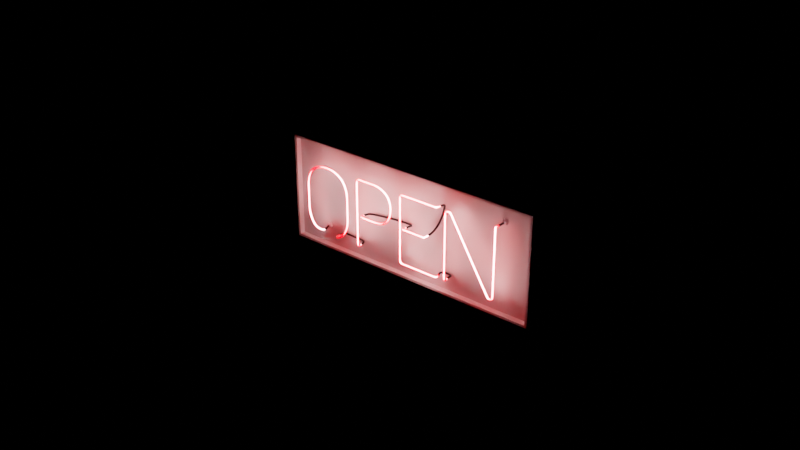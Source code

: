 # Source: NeonSign.blend  (saved by Blender 2.91.10; exported with 4.5.12 LTS)
import bpy
from mathutils import Matrix  # noqa: F401  (used for matrix-valued properties, if any)

bpy.ops.wm.read_factory_settings(use_empty=True)
scene = bpy.context.scene
scene.name = 'Scene'

# ---- collections
col_collection = bpy.data.collections.new('Collection'); scene.collection.children.link(col_collection)

# ---- materials (node trees are filled in below, after node groups)
mat_material = bpy.data.materials.new('Material')

# ---- material node trees
mat_material.use_nodes = True; mat_material.node_tree.nodes.clear()
_N = mat_material.node_tree.nodes; _L = mat_material.node_tree.links
n0 = _N.new('ShaderNodeTexGradient'); n0.name = 'Gradient Texture'; n0.location = (-365, 235)
n1 = _N.new('ShaderNodeMapping'); n1.name = 'Mapping'; n1.location = (-655, 312)
n1.width = 240
n1.inputs[2].default_value = (1.571, 1.571, 0.0)
n2 = _N.new('ShaderNodeTexCoord'); n2.name = 'Texture Coordinate'; n2.location = (-865, 295)
n3 = _N.new('ShaderNodeValToRGB'); n3.name = 'ColorRamp'; n3.location = (-84, 417)
n3.color_ramp.interpolation = 'CONSTANT'
while len(n3.color_ramp.elements) > 1: n3.color_ramp.elements.remove(n3.color_ramp.elements[-1])
n3.color_ramp.elements[0].position = 0.4864; n3.color_ramp.elements[0].color = (1.0, 1.0, 1.0, 1.0)
_e = n3.color_ramp.elements.new(0.4909); _e.color = (0.0, 0.0, 0.0, 1.0)
n4 = _N.new('ShaderNodeBsdfPrincipled'); n4.name = 'Principled BSDF'; n4.location = (221, 365)
n4.distribution = 'GGX'
n4.subsurface_method = 'BURLEY'
n4.inputs[0].default_value = (0.0, 0.0, 0.0, 1.0)
n4.inputs[3].default_value = 1.45
n4.inputs[27].default_value = (0.0, 0.0, 0.0, 1.0)
n4.inputs[28].default_value = 1.0
n5 = _N.new('ShaderNodeLayerWeight'); n5.name = 'Layer Weight'; n5.location = (-69, 798)
n6 = _N.new('ShaderNodeValToRGB'); n6.name = 'ColorRamp.001'; n6.location = (163, 847)
while len(n6.color_ramp.elements) > 1: n6.color_ramp.elements.remove(n6.color_ramp.elements[-1])
n6.color_ramp.elements[0].position = 0.0; n6.color_ramp.elements[0].color = (1.0, 1.0, 1.0, 1.0)
_e = n6.color_ramp.elements.new(0.3455); _e.color = (1.0, 0.0, 0.0005729, 1.0)
n7 = _N.new('ShaderNodeEmission'); n7.name = 'Emission.001'; n7.location = (446, 804)
n7.inputs[1].default_value = 20.0
n8 = _N.new('ShaderNodeOutputMaterial'); n8.name = 'Material Output'; n8.location = (1251, 699)
n9 = _N.new('ShaderNodeMixShader'); n9.name = 'Mix Shader'; n9.location = (917, 477)
n10 = _N.new('ShaderNodeAddShader'); n10.name = 'Add Shader'; n10.location = (697, 612)
n11 = _N.new('ShaderNodeBsdfAnisotropic'); n11.name = 'Glossy BSDF'; n11.location = (435, 623)
n11.distribution = 'GGX'
n11.inputs[1].default_value = 0.0
_L.new(n0.outputs[0], n3.inputs[0])
_L.new(n1.outputs[0], n0.inputs[0])
_L.new(n2.outputs[0], n1.inputs[0])
_L.new(n3.outputs[0], n9.inputs[0])
_L.new(n7.outputs[0], n10.inputs[0])
_L.new(n4.outputs[0], n9.inputs[1])
_L.new(n5.outputs[1], n6.inputs[0])
_L.new(n6.outputs[0], n7.inputs[0])
_L.new(n9.outputs[0], n8.inputs[0])
_L.new(n10.outputs[0], n9.inputs[2])
_L.new(n11.outputs[0], n10.inputs[1])
n8.is_active_output = True

# ---- world
world_world = bpy.data.worlds.new('World'); scene.world = world_world
world_world.use_nodes = True; world_world.node_tree.nodes.clear()
_N = world_world.node_tree.nodes; _L = world_world.node_tree.links
n0 = _N.new('ShaderNodeOutputWorld'); n0.name = 'World Output'; n0.location = (300, 300)
n1 = _N.new('ShaderNodeBackground'); n1.name = 'Background'; n1.location = (10, 300)
n1.inputs[0].default_value = (0.0, 0.0, 0.0, 1.0)
_L.new(n1.outputs[0], n0.inputs[0])
n0.is_active_output = True
world_world.color = (0.05088, 0.05088, 0.05088)
world_world.use_sun_shadow = False
world_world.sun_shadow_jitter_overblur = 0.0

# ---- meshes
me_cube = bpy.data.meshes.new('Cube')
me_cube.from_pydata([(-1.0, -1.0, -1.0), (-1.0, -1.0, 1.0), (-1.0, 1.0, -1.0), (-1.0, 1.0, 1.0), (1.0, -1.0, -1.0), (1.0, -1.0, 1.0), (1.0, 1.0, -1.0), (1.0, 1.0, 1.0)], [], [(0, 1, 3, 2), (2, 3, 7, 6), (6, 7, 5, 4), (4, 5, 1, 0), (2, 6, 4, 0), (7, 3, 1, 5)])
_uv = me_cube.uv_layers.new(name='UVMap')
_uv.uv.foreach_set('vector', [0.375, 0.0, 0.625, 0.0, 0.625, 0.25, 0.375, 0.25, 0.375, 0.25, 0.625, 0.25, 0.625, 0.5, 0.375, 0.5, 0.375, 0.5, 0.625, 0.5, 0.625, 0.75, 0.375, 0.75, 0.375, 0.75, 0.625, 0.75, 0.625, 1.0, 0.375, 1.0, 0.125, 0.5, 0.375, 0.5, 0.375, 0.75, 0.125, 0.75, 0.625, 0.5, 0.875, 0.5, 0.875, 0.75, 0.625, 0.75])
me_cube.use_remesh_fix_poles = True
me_cube.use_remesh_preserve_attributes = False
me_cube.use_mirror_vertex_groups = False
me_cube.update()
me_cylinder = bpy.data.meshes.new('Cylinder')
me_cylinder.from_pydata([(0.0, 1.0, -1.0), (0.0, 1.0, 1.0), (0.1951, 0.9808, -1.0), (0.1951, 0.9808, 1.0), (0.3827, 0.9239, -1.0), (0.3827, 0.9239, 1.0), (0.5556, 0.8315, -1.0), (0.5556, 0.8315, 1.0), (0.7071, 0.7071, -1.0), (0.7071, 0.7071, 1.0), (0.8315, 0.5556, -1.0), (0.8315, 0.5556, 1.0), (0.9239, 0.3827, -1.0), (0.9239, 0.3827, 1.0), (0.9808, 0.1951, -1.0), (0.9808, 0.1951, 1.0), (1.0, 7.55e-08, -1.0), (1.0, 7.55e-08, 1.0), (0.9808, -0.1951, -1.0), (0.9808, -0.1951, 1.0), (0.9239, -0.3827, -1.0), (0.9239, -0.3827, 1.0), (0.8315, -0.5556, -1.0), (0.8315, -0.5556, 1.0), (0.7071, -0.7071, -1.0), (0.7071, -0.7071, 1.0), (0.5556, -0.8315, -1.0), (0.5556, -0.8315, 1.0), (0.3827, -0.9239, -1.0), (0.3827, -0.9239, 1.0), (0.1951, -0.9808, -1.0), (0.1951, -0.9808, 1.0), (-3.258e-07, -1.0, -1.0), (-3.258e-07, -1.0, 1.0), (-0.1951, -0.9808, -1.0), (-0.1951, -0.9808, 1.0), (-0.3827, -0.9239, -1.0), (-0.3827, -0.9239, 1.0), (-0.5556, -0.8315, -1.0), (-0.5556, -0.8315, 1.0), (-0.7071, -0.7071, -1.0), (-0.7071, -0.7071, 1.0), (-0.8315, -0.5556, -1.0), (-0.8315, -0.5556, 1.0), (-0.9239, -0.3827, -1.0), (-0.9239, -0.3827, 1.0), (-0.9808, -0.1951, -1.0), (-0.9808, -0.1951, 1.0), (-1.0, 9.656e-07, -1.0), (-1.0, 9.656e-07, 1.0), (-0.9808, 0.1951, -1.0), (-0.9808, 0.1951, 1.0), (-0.9239, 0.3827, -1.0), (-0.9239, 0.3827, 1.0), (-0.8315, 0.5556, -1.0), (-0.8315, 0.5556, 1.0), (-0.7071, 0.7071, -1.0), (-0.7071, 0.7071, 1.0), (-0.5556, 0.8315, -1.0), (-0.5556, 0.8315, 1.0), (-0.3827, 0.9239, -1.0), (-0.3827, 0.9239, 1.0), (-0.1951, 0.9808, -1.0), (-0.1951, 0.9808, 1.0)], [], [(0, 1, 3, 2), (2, 3, 5, 4), (4, 5, 7, 6), (6, 7, 9, 8), (8, 9, 11, 10), (10, 11, 13, 12), (12, 13, 15, 14), (14, 15, 17, 16), (16, 17, 19, 18), (18, 19, 21, 20), (20, 21, 23, 22), (22, 23, 25, 24), (24, 25, 27, 26), (26, 27, 29, 28), (28, 29, 31, 30), (30, 31, 33, 32), (32, 33, 35, 34), (34, 35, 37, 36), (36, 37, 39, 38), (38, 39, 41, 40), (40, 41, 43, 42), (42, 43, 45, 44), (44, 45, 47, 46), (46, 47, 49, 48), (48, 49, 51, 50), (50, 51, 53, 52), (52, 53, 55, 54), (54, 55, 57, 56), (56, 57, 59, 58), (58, 59, 61, 60), (3, 1, 63, 61, 59, 57, 55, 53, 51, 49, 47, 45, 43, 41, 39, 37, 35, 33, 31, 29, 27, 25, 23, 21, 19, 17, 15, 13, 11, 9, 7, 5), (60, 61, 63, 62), (62, 63, 1, 0), (0, 2, 4, 6, 8, 10, 12, 14, 16, 18, 20, 22, 24, 26, 28, 30, 32, 34, 36, 38, 40, 42, 44, 46, 48, 50, 52, 54, 56, 58, 60, 62)])
_uv = me_cylinder.uv_layers.new(name='UVMap')
_uv.uv.foreach_set('vector', [1.0, 0.5, 1.0, 1.0, 0.9688, 1.0, 0.9688, 0.5, 0.9688, 0.5, 0.9688, 1.0, 0.9375, 1.0, 0.9375, 0.5, 0.9375, 0.5, 0.9375, 1.0, 0.9062, 1.0, 0.9062, 0.5, 0.9062, 0.5, 0.9062, 1.0, 0.875, 1.0, 0.875, 0.5, 0.875, 0.5, 0.875, 1.0, 0.8438, 1.0, 0.8438, 0.5, 0.8438, 0.5, 0.8438, 1.0, 0.8125, 1.0, 0.8125, 0.5, 0.8125, 0.5, 0.8125, 1.0, 0.7812, 1.0, 0.7812, 0.5, 0.7812, 0.5, 0.7812, 1.0, 0.75, 1.0, 0.75, 0.5, 0.75, 0.5, 0.75, 1.0, 0.7188, 1.0, 0.7188, 0.5, 0.7188, 0.5, 0.7188, 1.0, 0.6875, 1.0, 0.6875, 0.5, 0.6875, 0.5, 0.6875, 1.0, 0.6562, 1.0, 0.6562, 0.5, 0.6562, 0.5, 0.6562, 1.0, 0.625, 1.0, 0.625, 0.5, 0.625, 0.5, 0.625, 1.0, 0.5938, 1.0, 0.5938, 0.5, 0.5938, 0.5, 0.5938, 1.0, 0.5625, 1.0, 0.5625, 0.5, 0.5625, 0.5, 0.5625, 1.0, 0.5312, 1.0, 0.5312, 0.5, 0.5312, 0.5, 0.5312, 1.0, 0.5, 1.0, 0.5, 0.5, 0.5, 0.5, 0.5, 1.0, 0.4688, 1.0, 0.4688, 0.5, 0.4688, 0.5, 0.4688, 1.0, 0.4375, 1.0, 0.4375, 0.5, 0.4375, 0.5, 0.4375, 1.0, 0.4062, 1.0, 0.4062, 0.5, 0.4062, 0.5, 0.4062, 1.0, 0.375, 1.0, 0.375, 0.5, 0.375, 0.5, 0.375, 1.0, 0.3438, 1.0, 0.3438, 0.5, 0.3438, 0.5, 0.3438, 1.0, 0.3125, 1.0, 0.3125, 0.5, 0.3125, 0.5, 0.3125, 1.0, 0.2812, 1.0, 0.2812, 0.5, 0.2812, 0.5, 0.2812, 1.0, 0.25, 1.0, 0.25, 0.5, 0.25, 0.5, 0.25, 1.0, 0.2188, 1.0, 0.2188, 0.5, 0.2188, 0.5, 0.2188, 1.0, 0.1875, 1.0, 0.1875, 0.5, 0.1875, 0.5, 0.1875, 1.0, 0.1562, 1.0, 0.1562, 0.5, 0.1562, 0.5, 0.1562, 1.0, 0.125, 1.0, 0.125, 0.5, 0.125, 0.5, 0.125, 1.0, 0.09375, 1.0, 0.09375, 0.5, 0.09375, 0.5, 0.09375, 1.0, 0.0625, 1.0, 0.0625, 0.5, 0.2968, 0.4854, 0.25, 0.49, 0.2032, 0.4854, 0.1582, 0.4717, 0.1167, 0.4496, 0.08029, 0.4197, 0.05045, 0.3833, 0.02827, 0.3418, 0.01461, 0.2968, 0.01, 0.25, 0.01461, 0.2032, 0.02827, 0.1582, 0.05045, 0.1167, 0.08029, 0.08029, 0.1167, 0.05045, 0.1582, 0.02827, 0.2032, 0.01461, 0.25, 0.01, 0.2968, 0.01461, 0.3418, 0.02827, 0.3833, 0.05045, 0.4197, 0.08029, 0.4496, 0.1167, 0.4717, 0.1582, 0.4854, 0.2032, 0.49, 0.25, 0.4854, 0.2968, 0.4717, 0.3418, 0.4496, 0.3833, 0.4197, 0.4197, 0.3833, 0.4496, 0.3418, 0.4717, 0.0625, 0.5, 0.0625, 1.0, 0.03125, 1.0, 0.03125, 0.5, 0.03125, 0.5, 0.03125, 1.0, 0.0, 1.0, 0.0, 0.5, 0.75, 0.49, 0.7968, 0.4854, 0.8418, 0.4717, 0.8833, 0.4496, 0.9197, 0.4197, 0.9496, 0.3833, 0.9717, 0.3418, 0.9854, 0.2968, 0.99, 0.25, 0.9854, 0.2032, 0.9717, 0.1582, 0.9496, 0.1167, 0.9197, 0.08029, 0.8833, 0.05045, 0.8418, 0.02827, 0.7968, 0.01461, 0.75, 0.01, 0.7032, 0.01461, 0.6582, 0.02827, 0.6167, 0.05045, 0.5803, 0.08029, 0.5504, 0.1167, 0.5283, 0.1582, 0.5146, 0.2032, 0.51, 0.25, 0.5146, 0.2968, 0.5283, 0.3418, 0.5504, 0.3833, 0.5803, 0.4197, 0.6167, 0.4496, 0.6582, 0.4717, 0.7032, 0.4854])
me_cylinder.use_remesh_fix_poles = True
me_cylinder.use_remesh_preserve_attributes = False
me_cylinder.use_mirror_vertex_groups = False
me_cylinder.update()
me_cylinder_001 = bpy.data.meshes.new('Cylinder.001')
me_cylinder_001.from_pydata([(0.0, 1.0, -1.0), (0.0, 1.0, 1.0), (0.1951, 0.9808, -1.0), (0.1951, 0.9808, 1.0), (0.3827, 0.9239, -1.0), (0.3827, 0.9239, 1.0), (0.5556, 0.8315, -1.0), (0.5556, 0.8315, 1.0), (0.7071, 0.7071, -1.0), (0.7071, 0.7071, 1.0), (0.8315, 0.5556, -1.0), (0.8315, 0.5556, 1.0), (0.9239, 0.3827, -1.0), (0.9239, 0.3827, 1.0), (0.9808, 0.1951, -1.0), (0.9808, 0.1951, 1.0), (1.0, 7.55e-08, -1.0), (1.0, 7.55e-08, 1.0), (0.9808, -0.1951, -1.0), (0.9808, -0.1951, 1.0), (0.9239, -0.3827, -1.0), (0.9239, -0.3827, 1.0), (0.8315, -0.5556, -1.0), (0.8315, -0.5556, 1.0), (0.7071, -0.7071, -1.0), (0.7071, -0.7071, 1.0), (0.5556, -0.8315, -1.0), (0.5556, -0.8315, 1.0), (0.3827, -0.9239, -1.0), (0.3827, -0.9239, 1.0), (0.1951, -0.9808, -1.0), (0.1951, -0.9808, 1.0), (-3.258e-07, -1.0, -1.0), (-3.258e-07, -1.0, 1.0), (-0.1951, -0.9808, -1.0), (-0.1951, -0.9808, 1.0), (-0.3827, -0.9239, -1.0), (-0.3827, -0.9239, 1.0), (-0.5556, -0.8315, -1.0), (-0.5556, -0.8315, 1.0), (-0.7071, -0.7071, -1.0), (-0.7071, -0.7071, 1.0), (-0.8315, -0.5556, -1.0), (-0.8315, -0.5556, 1.0), (-0.9239, -0.3827, -1.0), (-0.9239, -0.3827, 1.0), (-0.9808, -0.1951, -1.0), (-0.9808, -0.1951, 1.0), (-1.0, 9.656e-07, -1.0), (-1.0, 9.656e-07, 1.0), (-0.9808, 0.1951, -1.0), (-0.9808, 0.1951, 1.0), (-0.9239, 0.3827, -1.0), (-0.9239, 0.3827, 1.0), (-0.8315, 0.5556, -1.0), (-0.8315, 0.5556, 1.0), (-0.7071, 0.7071, -1.0), (-0.7071, 0.7071, 1.0), (-0.5556, 0.8315, -1.0), (-0.5556, 0.8315, 1.0), (-0.3827, 0.9239, -1.0), (-0.3827, 0.9239, 1.0), (-0.1951, 0.9808, -1.0), (-0.1951, 0.9808, 1.0)], [], [(0, 1, 3, 2), (2, 3, 5, 4), (4, 5, 7, 6), (6, 7, 9, 8), (8, 9, 11, 10), (10, 11, 13, 12), (12, 13, 15, 14), (14, 15, 17, 16), (16, 17, 19, 18), (18, 19, 21, 20), (20, 21, 23, 22), (22, 23, 25, 24), (24, 25, 27, 26), (26, 27, 29, 28), (28, 29, 31, 30), (30, 31, 33, 32), (32, 33, 35, 34), (34, 35, 37, 36), (36, 37, 39, 38), (38, 39, 41, 40), (40, 41, 43, 42), (42, 43, 45, 44), (44, 45, 47, 46), (46, 47, 49, 48), (48, 49, 51, 50), (50, 51, 53, 52), (52, 53, 55, 54), (54, 55, 57, 56), (56, 57, 59, 58), (58, 59, 61, 60), (3, 1, 63, 61, 59, 57, 55, 53, 51, 49, 47, 45, 43, 41, 39, 37, 35, 33, 31, 29, 27, 25, 23, 21, 19, 17, 15, 13, 11, 9, 7, 5), (60, 61, 63, 62), (62, 63, 1, 0), (0, 2, 4, 6, 8, 10, 12, 14, 16, 18, 20, 22, 24, 26, 28, 30, 32, 34, 36, 38, 40, 42, 44, 46, 48, 50, 52, 54, 56, 58, 60, 62)])
_uv = me_cylinder_001.uv_layers.new(name='UVMap')
_uv.uv.foreach_set('vector', [1.0, 0.5, 1.0, 1.0, 0.9688, 1.0, 0.9688, 0.5, 0.9688, 0.5, 0.9688, 1.0, 0.9375, 1.0, 0.9375, 0.5, 0.9375, 0.5, 0.9375, 1.0, 0.9062, 1.0, 0.9062, 0.5, 0.9062, 0.5, 0.9062, 1.0, 0.875, 1.0, 0.875, 0.5, 0.875, 0.5, 0.875, 1.0, 0.8438, 1.0, 0.8438, 0.5, 0.8438, 0.5, 0.8438, 1.0, 0.8125, 1.0, 0.8125, 0.5, 0.8125, 0.5, 0.8125, 1.0, 0.7812, 1.0, 0.7812, 0.5, 0.7812, 0.5, 0.7812, 1.0, 0.75, 1.0, 0.75, 0.5, 0.75, 0.5, 0.75, 1.0, 0.7188, 1.0, 0.7188, 0.5, 0.7188, 0.5, 0.7188, 1.0, 0.6875, 1.0, 0.6875, 0.5, 0.6875, 0.5, 0.6875, 1.0, 0.6562, 1.0, 0.6562, 0.5, 0.6562, 0.5, 0.6562, 1.0, 0.625, 1.0, 0.625, 0.5, 0.625, 0.5, 0.625, 1.0, 0.5938, 1.0, 0.5938, 0.5, 0.5938, 0.5, 0.5938, 1.0, 0.5625, 1.0, 0.5625, 0.5, 0.5625, 0.5, 0.5625, 1.0, 0.5312, 1.0, 0.5312, 0.5, 0.5312, 0.5, 0.5312, 1.0, 0.5, 1.0, 0.5, 0.5, 0.5, 0.5, 0.5, 1.0, 0.4688, 1.0, 0.4688, 0.5, 0.4688, 0.5, 0.4688, 1.0, 0.4375, 1.0, 0.4375, 0.5, 0.4375, 0.5, 0.4375, 1.0, 0.4062, 1.0, 0.4062, 0.5, 0.4062, 0.5, 0.4062, 1.0, 0.375, 1.0, 0.375, 0.5, 0.375, 0.5, 0.375, 1.0, 0.3438, 1.0, 0.3438, 0.5, 0.3438, 0.5, 0.3438, 1.0, 0.3125, 1.0, 0.3125, 0.5, 0.3125, 0.5, 0.3125, 1.0, 0.2812, 1.0, 0.2812, 0.5, 0.2812, 0.5, 0.2812, 1.0, 0.25, 1.0, 0.25, 0.5, 0.25, 0.5, 0.25, 1.0, 0.2188, 1.0, 0.2188, 0.5, 0.2188, 0.5, 0.2188, 1.0, 0.1875, 1.0, 0.1875, 0.5, 0.1875, 0.5, 0.1875, 1.0, 0.1562, 1.0, 0.1562, 0.5, 0.1562, 0.5, 0.1562, 1.0, 0.125, 1.0, 0.125, 0.5, 0.125, 0.5, 0.125, 1.0, 0.09375, 1.0, 0.09375, 0.5, 0.09375, 0.5, 0.09375, 1.0, 0.0625, 1.0, 0.0625, 0.5, 0.2968, 0.4854, 0.25, 0.49, 0.2032, 0.4854, 0.1582, 0.4717, 0.1167, 0.4496, 0.08029, 0.4197, 0.05045, 0.3833, 0.02827, 0.3418, 0.01461, 0.2968, 0.01, 0.25, 0.01461, 0.2032, 0.02827, 0.1582, 0.05045, 0.1167, 0.08029, 0.08029, 0.1167, 0.05045, 0.1582, 0.02827, 0.2032, 0.01461, 0.25, 0.01, 0.2968, 0.01461, 0.3418, 0.02827, 0.3833, 0.05045, 0.4197, 0.08029, 0.4496, 0.1167, 0.4717, 0.1582, 0.4854, 0.2032, 0.49, 0.25, 0.4854, 0.2968, 0.4717, 0.3418, 0.4496, 0.3833, 0.4197, 0.4197, 0.3833, 0.4496, 0.3418, 0.4717, 0.0625, 0.5, 0.0625, 1.0, 0.03125, 1.0, 0.03125, 0.5, 0.03125, 0.5, 0.03125, 1.0, 0.0, 1.0, 0.0, 0.5, 0.75, 0.49, 0.7968, 0.4854, 0.8418, 0.4717, 0.8833, 0.4496, 0.9197, 0.4197, 0.9496, 0.3833, 0.9717, 0.3418, 0.9854, 0.2968, 0.99, 0.25, 0.9854, 0.2032, 0.9717, 0.1582, 0.9496, 0.1167, 0.9197, 0.08029, 0.8833, 0.05045, 0.8418, 0.02827, 0.7968, 0.01461, 0.75, 0.01, 0.7032, 0.01461, 0.6582, 0.02827, 0.6167, 0.05045, 0.5803, 0.08029, 0.5504, 0.1167, 0.5283, 0.1582, 0.5146, 0.2032, 0.51, 0.25, 0.5146, 0.2968, 0.5283, 0.3418, 0.5504, 0.3833, 0.5803, 0.4197, 0.6167, 0.4496, 0.6582, 0.4717, 0.7032, 0.4854])
me_cylinder_001.use_remesh_fix_poles = True
me_cylinder_001.use_remesh_preserve_attributes = False
me_cylinder_001.use_mirror_vertex_groups = False
me_cylinder_001.update()
me_cube_002 = bpy.data.meshes.new('Cube.002')
me_cube_002.from_pydata([(-1.0, -1.0, -1.0), (-1.0, -1.0, 1.0), (-1.0, 1.0, -1.0), (-1.0, 1.0, 1.0), (1.0, -1.0, -1.0), (1.0, -1.0, 1.0), (1.0, 1.0, -1.0), (1.0, 1.0, 1.0)], [], [(0, 1, 3, 2), (2, 3, 7, 6), (6, 7, 5, 4), (4, 5, 1, 0), (2, 6, 4, 0), (7, 3, 1, 5)])
_uv = me_cube_002.uv_layers.new(name='UVMap')
_uv.uv.foreach_set('vector', [0.375, 0.0, 0.625, 0.0, 0.625, 0.25, 0.375, 0.25, 0.375, 0.25, 0.625, 0.25, 0.625, 0.5, 0.375, 0.5, 0.375, 0.5, 0.625, 0.5, 0.625, 0.75, 0.375, 0.75, 0.375, 0.75, 0.625, 0.75, 0.625, 1.0, 0.375, 1.0, 0.125, 0.5, 0.375, 0.5, 0.375, 0.75, 0.125, 0.75, 0.625, 0.5, 0.875, 0.5, 0.875, 0.75, 0.625, 0.75])
me_cube_002.use_remesh_fix_poles = True
me_cube_002.use_remesh_preserve_attributes = False
me_cube_002.use_mirror_vertex_groups = False
me_cube_002.update()
me_cube_003 = bpy.data.meshes.new('Cube.003')
me_cube_003.from_pydata([(-1.0, -1.0, -1.0), (-1.0, -1.0, 1.0), (-1.0, 1.0, -1.0), (-1.0, 1.0, 1.0), (1.0, -1.0, -1.0), (1.0, -1.0, 1.0), (1.0, 1.0, -1.0), (1.0, 1.0, 1.0)], [], [(0, 1, 3, 2), (2, 3, 7, 6), (6, 7, 5, 4), (4, 5, 1, 0), (2, 6, 4, 0), (7, 3, 1, 5)])
_uv = me_cube_003.uv_layers.new(name='UVMap')
_uv.uv.foreach_set('vector', [0.375, 0.0, 0.625, 0.0, 0.625, 0.25, 0.375, 0.25, 0.375, 0.25, 0.625, 0.25, 0.625, 0.5, 0.375, 0.5, 0.375, 0.5, 0.625, 0.5, 0.625, 0.75, 0.375, 0.75, 0.375, 0.75, 0.625, 0.75, 0.625, 1.0, 0.375, 1.0, 0.125, 0.5, 0.375, 0.5, 0.375, 0.75, 0.125, 0.75, 0.625, 0.5, 0.875, 0.5, 0.875, 0.75, 0.625, 0.75])
me_cube_003.use_remesh_fix_poles = True
me_cube_003.use_remesh_preserve_attributes = False
me_cube_003.use_mirror_vertex_groups = False
me_cube_003.update()
me_cube_004 = bpy.data.meshes.new('Cube.004')
me_cube_004.from_pydata([(-0.8103, 0.483, -1.0), (-0.8103, 0.483, 1.0), (-0.8103, 2.483, -1.0), (-0.8103, 2.483, 1.0), (0.814, 0.4809, -1.0), (0.814, 0.4809, 1.0), (0.814, 2.481, -1.0), (0.814, 2.481, 1.0)], [], [(0, 1, 3, 2), (2, 3, 7, 6), (6, 7, 5, 4), (4, 5, 1, 0), (2, 6, 4, 0), (7, 3, 1, 5)])
_uv = me_cube_004.uv_layers.new(name='UVMap')
_uv.uv.foreach_set('vector', [0.375, 0.0, 0.625, 0.0, 0.625, 0.25, 0.375, 0.25, 0.375, 0.25, 0.625, 0.25, 0.625, 0.5, 0.375, 0.5, 0.375, 0.5, 0.625, 0.5, 0.625, 0.75, 0.375, 0.75, 0.375, 0.75, 0.625, 0.75, 0.625, 1.0, 0.375, 1.0, 0.125, 0.5, 0.375, 0.5, 0.375, 0.75, 0.125, 0.75, 0.625, 0.5, 0.875, 0.5, 0.875, 0.75, 0.625, 0.75])
me_cube_004.use_remesh_fix_poles = True
me_cube_004.use_remesh_preserve_attributes = False
me_cube_004.use_mirror_vertex_groups = False
me_cube_004.update()
me_cube_005 = bpy.data.meshes.new('Cube.005')
me_cube_005.from_pydata([(-0.8103, 0.483, -1.0), (-0.8103, 0.483, 1.0), (-0.8103, 2.483, -1.0), (-0.8103, 2.483, 1.0), (0.814, 0.4809, -1.0), (0.814, 0.4809, 1.0), (0.814, 2.481, -1.0), (0.814, 2.481, 1.0)], [], [(0, 1, 3, 2), (2, 3, 7, 6), (6, 7, 5, 4), (4, 5, 1, 0), (2, 6, 4, 0), (7, 3, 1, 5)])
_uv = me_cube_005.uv_layers.new(name='UVMap')
_uv.uv.foreach_set('vector', [0.375, 0.0, 0.625, 0.0, 0.625, 0.25, 0.375, 0.25, 0.375, 0.25, 0.625, 0.25, 0.625, 0.5, 0.375, 0.5, 0.375, 0.5, 0.625, 0.5, 0.625, 0.75, 0.375, 0.75, 0.375, 0.75, 0.625, 0.75, 0.625, 1.0, 0.375, 1.0, 0.125, 0.5, 0.375, 0.5, 0.375, 0.75, 0.125, 0.75, 0.625, 0.5, 0.875, 0.5, 0.875, 0.75, 0.625, 0.75])
me_cube_005.use_remesh_fix_poles = True
me_cube_005.use_remesh_preserve_attributes = False
me_cube_005.use_mirror_vertex_groups = False
me_cube_005.update()

# ---- curves / text
cu_text = bpy.data.curves.new('Text', 'CURVE')
cu_text.dimensions = '3D'
_sp = cu_text.splines.new('BEZIER'); _sp.bezier_points.add(58)
_sp.bezier_points.foreach_set('co', [0.1503, 0.0934, 0.003021, 0.1503, 0.0146, 0.003021, 0.09173, 2.928e-09, 0.03735, 0.05569, 7.472e-09, 0.09755, 0.04095, 1.418e-08, 0.1864, 0.04095, 2.673e-08, 0.3527, 0.0561, 3.353e-08, 0.4428, 0.09255, 3.799e-08, 0.5017, 0.1433, 4.049e-08, 0.5349, 0.1949, 4.17e-08, 0.5509, 0.2404, 4.194e-08, 0.5541, 0.2867, 4.167e-08, 0.5505, 0.3387, 4.04e-08, 0.5337, 0.389, 3.783e-08, 0.4997, 0.4251, 3.338e-08, 0.4407, 0.4398, 2.673e-08, 0.3527, 0.4398, 1.418e-08, 0.1864, 0.4247, 7.318e-09, 0.0955, 0.3878, 2.742e-09, 0.0349, 0.3374, 3.101e-10, 0.002682, 0.3374, 0.09628, -0.002704, 0.4812, 0.0922, -0.004268, 0.5405, 0.0372, -0.005998, 0.5405, -2.375e-10, 0.01955, 0.5405, 3.923e-08, 0.5181, 0.5479, 4.139e-08, 0.5468, 0.5766, 4.195e-08, 0.5542, 0.7035, 4.195e-08, 0.5542, 0.8092, 3.96e-08, 0.5231, 0.8501, 3.601e-08, 0.4756, 0.8657, 3.045e-08, 0.4018, 0.828, 2.225e-08, 0.2933, 0.697, 1.895e-08, 0.2495, 0.6429, 1.895e-08, 0.2495, 0.5992, 1.895e-08, 0.2495, 0.5826, 0.07912, 0.2495, 0.9897, 0.08805, 0.28, 0.9897, 2.125e-08, 0.28, 1.177, 2.125e-08, 0.2801, 1.289, 0.09139, 0.5308, 1.274, 4.198e-08, 0.5546, 0.9877, 4.198e-08, 0.5546, 0.9623, 4.139e-08, 0.5468, 0.955, 3.957e-08, 0.5226, 0.955, 2.844e-09, 0.02799, 0.9611, 1.02e-09, 0.003829, 0.9869, 3.703e-10, -0.004771, 1.274, 3.703e-10, -0.004771, 1.274, 0.07485, -0.004771, 1.364, 0.07166, -0.00194, 1.364, -2.228e-10, 0.01883, 1.364, 3.945e-08, 0.5211, 1.394, 4.199e-08, 0.5547, 1.421, 4.05e-08, 0.5351, 1.749, 7.029e-10, 0.001035, 1.783, 6.877e-10, 0.0008331, 1.79, 3.114e-09, 0.03298, 1.79, 4.254e-08, 0.562, 1.79, 0.09432, 0.562])
_sp.bezier_points.foreach_set('handle_left', [0.1456, 0.1206, 0.004294, 0.1751, 0.03554, -0.008991, 0.1059, 1.856e-09, 0.02316, 0.06552, 5.514e-09, 0.07161, 0.04095, 1.167e-08, 0.1531, 0.04095, 2.255e-08, 0.2972, 0.046, 3.16e-08, 0.4171, 0.07835, 3.696e-08, 0.4881, 0.1237, 3.985e-08, 0.5264, 0.1802, 4.153e-08, 0.5487, 0.2248, 4.194e-08, 0.5541, 0.2714, 4.185e-08, 0.5529, 0.3193, 4.106e-08, 0.5424, 0.3748, 3.888e-08, 0.5136, 0.4152, 3.53e-08, 0.4661, 0.4398, 2.925e-08, 0.386, 0.4398, 1.837e-08, 0.2418, 0.4348, 9.296e-09, 0.1217, 0.4023, 3.814e-09, 0.04909, 0.3566, 9.568e-10, 0.01125, 0.3165, 0.09781, -0.001192, 0.4602, 0.09374, -0.004306, 0.5327, 0.09404, -0.005935, 0.5405, -2.757e-09, -0.01383, 0.5405, 2.607e-08, 0.3519, 0.543, 4.102e-08, 0.5419, 0.5624, 4.195e-08, 0.5542, 0.6612, 4.195e-08, 0.5542, 0.777, 4.117e-08, 0.5438, 0.8397, 3.758e-08, 0.4963, 0.8657, 3.259e-08, 0.4302, 0.8531, 2.446e-08, 0.3225, 0.7592, 1.895e-08, 0.2495, 0.6609, 1.895e-08, 0.2495, 0.6037, 1.895e-08, 0.2495, 0.5734, 0.05104, 0.2496, 0.99, 0.1232, 0.2821, 0.9674, 2.084e-08, 0.2801, 1.166, 2.125e-08, 0.2801, 1.293, 0.09139, 0.5308, 1.303, 4.198e-08, 0.5546, 1.083, 4.198e-08, 0.5546, 0.9672, 4.178e-08, 0.552, 0.955, 4.039e-08, 0.5336, 0.955, 1.508e-08, 0.1929, 0.957, 1.452e-09, 0.009562, 0.9738, 3.703e-10, -0.004771, 1.267, 3.703e-10, -0.004771, 1.274, 0.0499, -0.004771, 1.364, 0.1074, -0.006121, 1.364, -5.526e-10, -0.02278, 1.364, 2.623e-08, 0.3537, 1.374, 4.199e-08, 0.5547, 1.413, 4.15e-08, 0.5483, 1.743, 1.412e-09, 0.01043, 1.777, 2.961e-10, -0.004354, 1.79, 2.29e-09, 0.02206, 1.79, 2.94e-08, 0.3857, 1.79, 0.06288, 0.562])
_sp.bezier_points.foreach_set('handle_right', [0.1549, 0.06623, 0.001748, 0.1305, -0.002086, 0.01259, 0.07753, 3.999e-09, 0.05155, 0.04586, 9.43e-09, 0.1235, 0.04095, 1.837e-08, 0.2418, 0.04095, 2.933e-08, 0.3871, 0.0662, 3.547e-08, 0.4684, 0.1067, 3.902e-08, 0.5154, 0.163, 4.113e-08, 0.5434, 0.2097, 4.186e-08, 0.5531, 0.2559, 4.194e-08, 0.5541, 0.3019, 4.148e-08, 0.548, 0.358, 3.974e-08, 0.5249, 0.4032, 3.678e-08, 0.4858, 0.4349, 3.146e-08, 0.4153, 0.4398, 2.255e-08, 0.2972, 0.4398, 1.158e-08, 0.152, 0.4146, 5.339e-09, 0.06929, 0.3733, 1.67e-09, 0.0207, 0.3069, -7.205e-10, -0.01097, 0.3707, 0.09383, -0.005112, 0.5145, 0.08975, -0.004207, 0.5412, 0.03235, -0.006003, 0.5405, 2.282e-09, 0.05292, 0.5405, 4.03e-08, 0.5323, 0.5528, 4.176e-08, 0.5517, 0.6189, 4.195e-08, 0.5542, 0.7417, 4.195e-08, 0.5542, 0.8261, 3.877e-08, 0.5121, 0.8605, 3.444e-08, 0.4548, 0.8657, 2.719e-08, 0.3587, 0.8029, 2.005e-08, 0.2641, 0.679, 1.895e-08, 0.2495, 0.638, 1.895e-08, 0.2495, 0.5579, 1.895e-08, 0.2495, 0.5914, 0.1058, 0.2495, 0.9891, 0.07714, 0.28, 1.001, 2.125e-08, 0.28, 1.206, 0.1595, 0.2746, 1.29, 0.09266, 0.5577, 1.221, 4.198e-08, 0.5546, 0.9757, 4.198e-08, 0.5546, 0.9574, 4.1e-08, 0.5416, 0.955, 2.733e-08, 0.3578, 0.955, 2.06e-09, 0.01762, 0.9652, 5.867e-10, -0.001904, 1.082, 3.703e-10, -0.004771, 1.312, 3.703e-10, -0.004771, 1.279, 0.1108, -0.004771, 1.364, 0.04679, 0.002951, 1.364, 1.3e-08, 0.1863, 1.364, 4.114e-08, 0.5435, 1.409, 4.199e-08, 0.5547, 1.526, 2.731e-08, 0.3603, 1.756, -6.704e-12, -0.008364, 1.789, 1.079e-09, 0.00602, 1.79, 1.626e-08, 0.2093, 1.79, 4.287e-08, 0.5664, 1.79, 0.09432, 0.5664])
for _p, _l, _r in zip(_sp.bezier_points, ['ALIGNED', 'ALIGNED', 'ALIGNED', 'ALIGNED', 'FREE', 'VECTOR', 'ALIGNED', 'ALIGNED', 'ALIGNED', 'ALIGNED', 'ALIGNED', 'ALIGNED', 'ALIGNED', 'ALIGNED', 'ALIGNED', 'FREE', 'VECTOR', 'ALIGNED', 'ALIGNED', 'ALIGNED', 'ALIGNED', 'ALIGNED', 'ALIGNED', 'ALIGNED', 'VECTOR', 'ALIGNED', 'FREE', 'VECTOR', 'ALIGNED', 'ALIGNED', 'ALIGNED', 'ALIGNED', 'FREE', 'VECTOR', 'ALIGNED', 'ALIGNED', 'FREE', 'FREE', 'FREE', 'FREE', 'FREE', 'VECTOR', 'ALIGNED', 'FREE', 'VECTOR', 'ALIGNED', 'FREE', 'FREE', 'VECTOR', 'FREE', 'FREE', 'VECTOR', 'ALIGNED', 'ALIGNED', 'ALIGNED', 'ALIGNED', 'FREE', 'VECTOR', 'VECTOR'], ['ALIGNED', 'ALIGNED', 'ALIGNED', 'ALIGNED', 'VECTOR', 'FREE', 'ALIGNED', 'ALIGNED', 'ALIGNED', 'ALIGNED', 'ALIGNED', 'ALIGNED', 'ALIGNED', 'ALIGNED', 'ALIGNED', 'VECTOR', 'FREE', 'ALIGNED', 'ALIGNED', 'ALIGNED', 'ALIGNED', 'ALIGNED', 'ALIGNED', 'ALIGNED', 'FREE', 'ALIGNED', 'VECTOR', 'FREE', 'ALIGNED', 'ALIGNED', 'ALIGNED', 'ALIGNED', 'VECTOR', 'FREE', 'ALIGNED', 'ALIGNED', 'FREE', 'FREE', 'FREE', 'FREE', 'FREE', 'FREE', 'ALIGNED', 'VECTOR', 'FREE', 'ALIGNED', 'VECTOR', 'FREE', 'FREE', 'FREE', 'VECTOR', 'FREE', 'ALIGNED', 'ALIGNED', 'ALIGNED', 'ALIGNED', 'VECTOR', 'FREE', 'FREE']): _p.handle_left_type = _l; _p.handle_right_type = _r
_sp.order_u = 0
_sp.order_v = 0
_sp.resolution_v = 0
cu_text.materials.append(mat_material)
cu_text.use_path_clamp = True
cu_text.bevel_depth = 0.008
cu_text.fill_mode = 'FULL'

# ---- objects
ob_text = bpy.data.objects.new('Text', cu_text)
ob_cube = bpy.data.objects.new('Cube', me_cube)
ob_cylinder = bpy.data.objects.new('Cylinder', me_cylinder)
ob_cylinder_001 = bpy.data.objects.new('Cylinder.001', me_cylinder_001)
ob_cube_001 = bpy.data.objects.new('Cube.001', me_cube_002)
ob_cube_002 = bpy.data.objects.new('Cube.002', me_cube_003)
ob_cube_003 = bpy.data.objects.new('Cube.003', me_cube_004)
ob_cube_004 = bpy.data.objects.new('Cube.004', me_cube_005)

# ---- transforms, parenting, visibility, modifiers, constraints
ob_text.location = (-0.4268, 0.0, 0.4446)
ob_text.lineart.crease_threshold = 0.0
ob_cube.location = (0.509, 0.1322, 0.7068)
ob_cube.scale = (1.081, 0.01393, 0.4182)
ob_cube.lineart.crease_threshold = 0.0
ob_cylinder.location = (-0.2767, 0.1072, 0.4488)
ob_cylinder.rotation_euler = (1.571, -0.0, 0.0)
ob_cylinder.scale = (0.02343, 0.02343, 0.01611)
ob_cylinder.lineart.crease_threshold = 0.0
ob_cylinder_001.location = (1.364, 0.1072, 1.007)
ob_cylinder_001.rotation_euler = (1.571, -0.0, 0.0)
ob_cylinder_001.scale = (0.02343, 0.02343, 0.01611)
ob_cylinder_001.lineart.crease_threshold = 0.0
ob_cube_001.location = (0.509, 0.1091, 1.134)
ob_cube_001.rotation_euler = (-1.571, -0.0, 0.0)
ob_cube_001.scale = (1.081, 0.009156, 0.03702)
ob_cube_001.lineart.crease_threshold = 0.0
ob_cube_002.location = (0.509, 0.1091, 0.2798)
ob_cube_002.rotation_euler = (-1.571, -0.0, 0.0)
ob_cube_002.scale = (1.081, 0.009156, 0.03702)
ob_cube_002.lineart.crease_threshold = 0.0
ob_cube_003.location = (1.612, 0.1091, 0.7079)
ob_cube_003.rotation_euler = (-1.571, 1.571, 0.0)
ob_cube_003.scale = (0.5372, 0.009156, 0.03702)
ob_cube_003.lineart.crease_threshold = 0.0
ob_cube_004.location = (-0.5664, 0.1091, 0.7079)
ob_cube_004.rotation_euler = (-1.571, 1.571, 0.0)
ob_cube_004.scale = (0.5372, 0.009156, 0.03702)
ob_cube_004.lineart.crease_threshold = 0.0

# ---- collection membership
col_collection.objects.link(ob_text)
col_collection.objects.link(ob_cube)
col_collection.objects.link(ob_cylinder)
col_collection.objects.link(ob_cylinder_001)
col_collection.objects.link(ob_cube_001)
col_collection.objects.link(ob_cube_002)
col_collection.objects.link(ob_cube_003)
col_collection.objects.link(ob_cube_004)

# ---- scene / render settings (as saved in the file)
scene.frame_start = 1; scene.frame_end = 250; scene.frame_set(2)
scene.render.engine = 'CYCLES'
scene.cycles.use_denoising = False
scene.cycles.samples = 128
scene.cycles.sampling_pattern = 'TABULATED_SOBOL'
scene.cycles.use_adaptive_sampling = False
scene.cycles.use_light_tree = False
scene.view_settings.view_transform = 'Filmic'
bpy.context.view_layer.update()

# ---- added for rendering (the .blend has no active camera): camera
cam_auto = bpy.data.cameras.new('AutoCamera')
cam_auto.lens = 50.0
cam_auto.sensor_width = 36.0
cam_auto.clip_end = 1000.0
ob_auto_camera = bpy.data.objects.new('AutoCamera', cam_auto)
scene.collection.objects.link(ob_auto_camera)
ob_auto_camera.location = (5.11849, -5.50782, 4.42653)
ob_auto_camera.rotation_euler = (1.09748, -7.21219e-08, 0.694738)
scene.camera = ob_auto_camera
bpy.context.view_layer.update()
